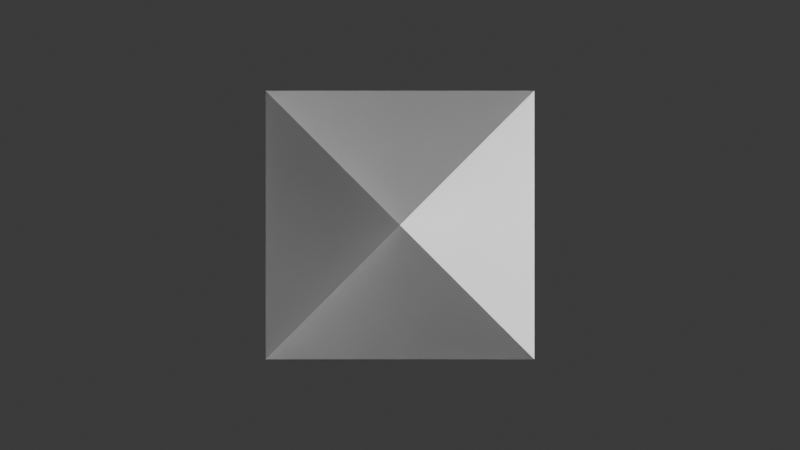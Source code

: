 # Source: GlassPyramid.blend  (saved by Blender 4.0.36; exported with 4.5.12 LTS)
import bpy
from mathutils import Matrix  # noqa: F401  (used for matrix-valued properties, if any)

bpy.ops.wm.read_factory_settings(use_empty=True)
scene = bpy.context.scene
scene.name = 'Scene'

# ---- collections
col_collection = bpy.data.collections.new('Collection'); scene.collection.children.link(col_collection)

# ---- materials (node trees are filled in below, after node groups)
mat_material_020 = bpy.data.materials.new('Material.020')
mat_material_020.surface_render_method = 'BLENDED'
mat_material_020.blend_method = 'BLEND'
mat_material_020.alpha_threshold = 0.0
mat_material_020.roughness = 0.5
mat_material_020.line_color = (0.0, 0.0, 0.0, 1.0)

# ---- material node trees
mat_material_020.use_nodes = True; mat_material_020.node_tree.nodes.clear()
_N = mat_material_020.node_tree.nodes; _L = mat_material_020.node_tree.links
n0 = _N.new('ShaderNodeOutputMaterial'); n0.name = 'Material Output'; n0.location = (300, 300)
n0.target = 'CYCLES'
n1 = _N.new('ShaderNodeMixShader'); n1.name = 'Mix Shader'; n1.location = (10, 300)
n2 = _N.new('ShaderNodeBsdfTranslucent'); n2.name = 'Translucent BSDF'; n2.location = (-180, 260)
n3 = _N.new('ShaderNodeBsdfGlass'); n3.name = 'Glass BSDF'; n3.location = (-190, 240)
n3.inputs[0].default_value = (0.8, 0.8, 0.8, 1.0)
n3.inputs[1].default_value = 0.05833
n3.inputs[2].default_value = 1.45
n4 = _N.new('ShaderNodeOutputMaterial'); n4.name = 'Material Output.001'; n4.location = (0, 0)
n4.target = 'EEVEE'
n5 = _N.new('ShaderNodeMixShader'); n5.name = 'Mix Shader.001'; n5.location = (0, 0)
n5.label = 'Disable Shadow'
n5.hide = True
n6 = _N.new('ShaderNodeLightPath'); n6.name = 'Light Path'; n6.location = (0, 0)
n6.hide = True
n7 = _N.new('ShaderNodeBsdfTransparent'); n7.name = 'Transparent BSDF'; n7.location = (0, 0)
n7.hide = True
_L.new(n1.outputs[0], n0.inputs[0])
_L.new(n2.outputs[0], n1.inputs[1])
_L.new(n3.outputs[0], n1.inputs[2])
_L.new(n1.outputs[0], n5.inputs[1])
_L.new(n5.outputs[0], n4.inputs[0])
_L.new(n6.outputs[1], n5.inputs[0])
_L.new(n7.outputs[0], n5.inputs[2])
n0.is_active_output = True

# ---- world
world_world = bpy.data.worlds.new('World'); scene.world = world_world
world_world.use_nodes = True; world_world.node_tree.nodes.clear()
_N = world_world.node_tree.nodes; _L = world_world.node_tree.links
n0 = _N.new('ShaderNodeOutputWorld'); n0.name = 'World Output'; n0.location = (300, 300)
n1 = _N.new('ShaderNodeBackground'); n1.name = 'Background'; n1.location = (10, 300)
n1.inputs[0].default_value = (0.05088, 0.05088, 0.05088, 1.0)
_L.new(n1.outputs[0], n0.inputs[0])
n0.is_active_output = True
world_world.color = (0.05088, 0.05088, 0.05088)
world_world.use_sun_shadow = False
world_world.sun_shadow_jitter_overblur = 0.0

# ---- cameras
cam_camera_001 = bpy.data.cameras.new('Camera.001')
cam_camera_001.lens = 25.04

# ---- lights
light_light = bpy.data.lights.new('Light', 'POINT')
light_light.transmission_factor = 0.0
light_light.use_soft_falloff = False
light_light.energy = 1027.0
light_light.shadow_soft_size = 0.6364
light_light.shadow_maximum_resolution = 0.006
light_light.use_absolute_resolution = True
light_sun = bpy.data.lights.new('Sun', 'SUN')
light_sun.transmission_factor = 0.0

# ---- meshes
me_cube_020 = bpy.data.meshes.new('Cube.020')
me_cube_020.from_pydata([(1.0, 1.0, -0.1154), (1.0, -1.0, -0.1154), (-1.0, 1.0, -0.1154), (-1.0, -1.0, -0.1154), (0.0, 0.0, 1.122)], [], [(2, 0, 1, 3), (4, 3, 1), (4, 1, 0), (4, 2, 3), (4, 0, 2)])
_uv = me_cube_020.uv_layers.new(name='UVMap')
_uv.uv.foreach_set('vector', [0.125, 0.5, 0.375, 0.5, 0.375, 0.75, 0.125, 0.75, 0.7501, 0.6251, 0.875, 0.75, 0.625, 0.75, 0.7499, 0.6251, 0.5001, 0.75, 0.5001, 0.5, 0.7501, 0.6249, 0.875, 0.5, 0.875, 0.75, 0.7499, 0.6249, 0.625, 0.5, 0.875, 0.5])
me_cube_020.materials.append(mat_material_020)
me_cube_020.use_mirror_vertex_groups = False
me_cube_020.update()

# ---- objects
ob_light = bpy.data.objects.new('Light', light_light)
ob_cube_008 = bpy.data.objects.new('Cube.008', me_cube_020)
ob_sun = bpy.data.objects.new('Sun', light_sun)
ob_camera = bpy.data.objects.new('Camera', cam_camera_001)

# ---- transforms, parenting, visibility, modifiers, constraints
ob_light.location = (4.076, 1.005, 5.904)
ob_light.lock_rotations_4d = False
ob_light.empty_display_type = 'ARROWS'
ob_light.color = (0.0, 0.0, 0.0, 0.0)
ob_light.lineart.crease_threshold = 0.0
ob_cube_008.location = (0.0, 0.0, 0.0)
ob_cube_008.scale = (0.7199, 0.7199, 0.7199)
ob_cube_008.lock_rotations_4d = False
ob_cube_008.empty_display_type = 'ARROWS'
ob_cube_008.visible_shadow = False
ob_cube_008.lineart.crease_threshold = 0.0
ob_sun.location = (0.1403, 0.0, 2.795)
ob_sun.rotation_euler = (11.6, 1.113, 2.366)
ob_camera.location = (0.0, 0.0, 2.899)

# ---- collection membership
col_collection.objects.link(ob_light)
col_collection.objects.link(ob_cube_008)
col_collection.objects.link(ob_sun)
col_collection.objects.link(ob_camera)

# ---- scene / render settings (as saved in the file)
scene.camera = ob_camera
scene.frame_start = 1; scene.frame_end = 250; scene.frame_set(1)
scene.render.engine = 'BLENDER_EEVEE_NEXT'
scene.render.film_transparent = True
scene.cycles.sampling_pattern = 'TABULATED_SOBOL'
bpy.context.view_layer.update()
